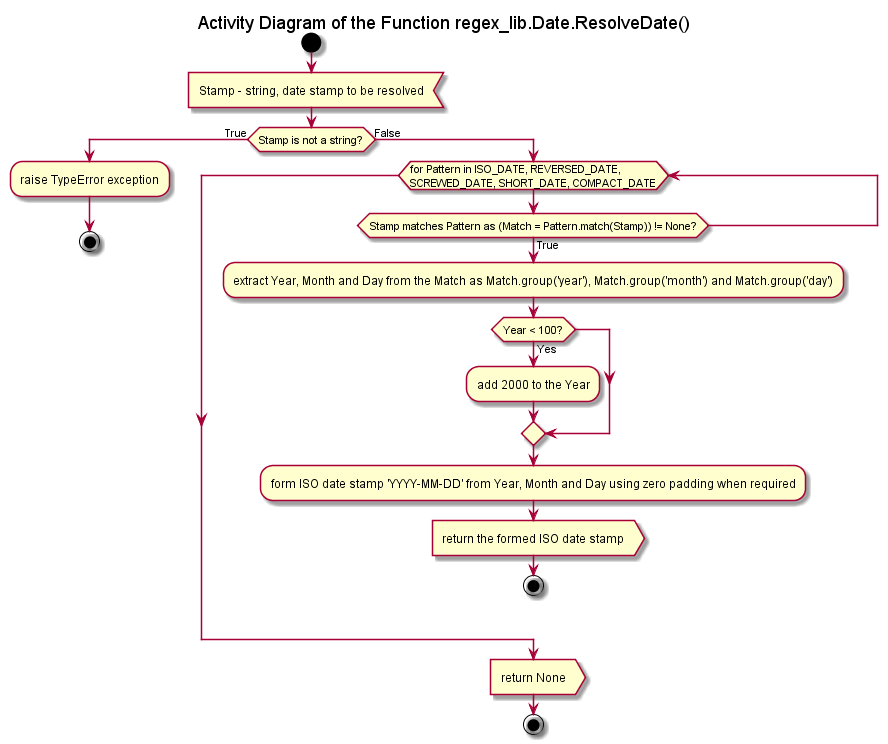

The diagram above was rendered by PlantUML. Its source (embedded in the PNG):
@startuml

title Activity Diagram of the Function regex_lib.Date.ResolveDate()

start

:Stamp - string, date stamp to be resolved<

if (Stamp is not a string?) then (True)
    :raise TypeError exception;
    
    stop
else (False)
    while (for Pattern in ISO_DATE, REVERSED_DATE,\nSCREWED_DATE, SHORT_DATE, COMPACT_DATE)
        if (Stamp matches Pattern as (Match = Pattern.match(Stamp)) != None?) then (True)
            :extract Year, Month and Day from the Match as Match.group('year'), Match.group('month') and Match.group('day');
            
            if (Year < 100?) then (Yes)
                :add 2000 to the Year;
            endif
            
            :form ISO date stamp 'YYYY-MM-DD' from Year, Month and Day using zero padding when required;
            
            :return the formed ISO date stamp>
            
            stop
        endif
    end while
    
    :return None>
    
    stop
endif

@enduml